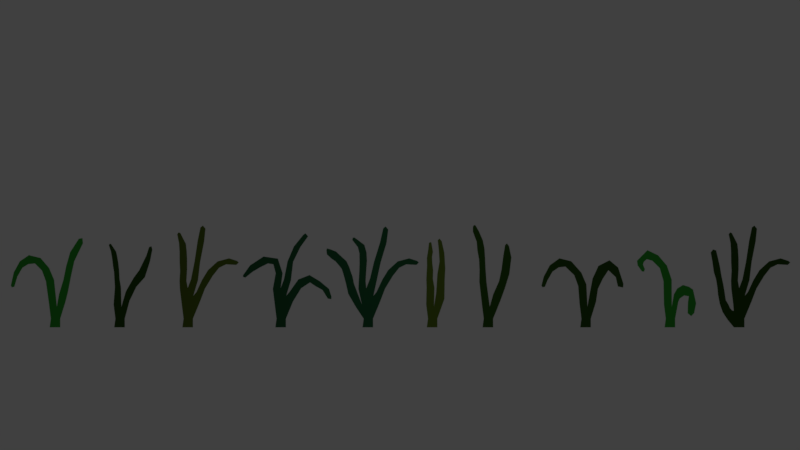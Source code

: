 # Source: gramas-b.blend  (saved by Blender 2.79.0; exported with 4.5.12 LTS)
import bpy
from mathutils import Matrix  # noqa: F401  (used for matrix-valued properties, if any)

bpy.ops.wm.read_factory_settings(use_empty=True)
scene = bpy.context.scene
scene.name = 'Scene'

# ---- collections
col_collection_1 = bpy.data.collections.new('Collection 1'); scene.collection.children.link(col_collection_1)

# ---- materials (node trees are filled in below, after node groups)
mat_plantas_b = bpy.data.materials.new('plantas_b')
mat_plantas_b.alpha_threshold = 0.0
mat_plantas_b.use_transparent_shadow = False
mat_plantas_b.diffuse_color = (0.02666, 0.08001, 0.007526, 1.0)
mat_plantas_b.roughness = 0.5
mat_plantas_a = bpy.data.materials.new('plantas_a')
mat_plantas_a.alpha_threshold = 0.0
mat_plantas_a.use_transparent_shadow = False
mat_plantas_a.diffuse_color = (0.0331, 0.3264, 0.03227, 1.0)
mat_plantas_a.roughness = 0.5
mat_plantas_a.line_color = (0.0, 0.0, 0.0, 1.0)
mat_plantas_c = bpy.data.materials.new('plantas_c')
mat_plantas_c.alpha_threshold = 0.0
mat_plantas_c.use_transparent_shadow = False
mat_plantas_c.diffuse_color = (0.08638, 0.1376, 0.01514, 1.0)
mat_plantas_c.roughness = 0.5
mat_plantas_d = bpy.data.materials.new('plantas_d')
mat_plantas_d.alpha_threshold = 0.0
mat_plantas_d.use_transparent_shadow = False
mat_plantas_d.diffuse_color = (0.01493, 0.08714, 0.0335, 1.0)
mat_plantas_d.roughness = 0.5

# ---- material node trees

# ---- world
world_world = bpy.data.worlds.new('World'); scene.world = world_world
world_world.color = (0.05088, 0.05088, 0.05088)
world_world.use_sun_shadow = False
world_world.sun_shadow_jitter_overblur = 0.0
world_world.cycles.sampling_method = 'MANUAL'

# ---- cameras
cam_camera = bpy.data.cameras.new('Camera')
cam_camera.clip_end = 100.0
cam_camera.lens = 35.0
cam_camera.sensor_width = 32.0
cam_camera.sensor_height = 18.0
cam_camera.ortho_scale = 7.314
cam_camera.dof.focus_distance = 0.0
cam_camera.dof.aperture_fstop = 128.0

# ---- lights
light_lamp = bpy.data.lights.new('Lamp', 'POINT')
light_lamp.transmission_factor = 0.0
light_lamp.cutoff_distance = 30.0
light_lamp.energy = 100.0
light_lamp.shadow_buffer_clip_start = 1.001
light_lamp.shadow_soft_size = 0.1
light_lamp.shadow_maximum_resolution = 0.006
light_lamp.use_absolute_resolution = True

# ---- meshes
me_cube_019 = bpy.data.meshes.new('Cube.019')
me_cube_019.from_pydata([(-0.09593, -1.187, -1.0), (-0.3253, -1.187, -1.0), (-0.08804, -0.5007, -1.0), (-0.339, -0.6869, -1.0), (-0.2101, -0.3324, -1.0), (-0.3803, -0.3507, -1.0), (-0.2384, -0.1741, -1.0), (-0.388, -0.1759, -1.0), (-0.2236, 0.3054, -1.0), (-0.3851, 0.2289, -1.0), (-0.2496, 0.6301, -1.0), (-0.3989, 0.6477, -1.0), (-0.37, 0.866, -1.0), (-0.4383, 0.8414, -1.0), (-0.3756, 0.03969, -1.0), (-0.2232, 0.079, -1.0), (-0.387, 0.4591, -1.0), (-0.2335, 0.4837, -1.0), (-0.2106, -1.187, -1.0), (-0.2518, -0.67, -1.0), (-0.2758, -0.33, -1.0), (-0.3132, -0.175, -1.0), (-0.3044, 0.2672, -1.0), (-0.303, 0.6398, -1.0), (-0.4082, 0.8808, -1.0), (-0.2994, 0.05934, -1.0), (-0.3096, 0.4631, -1.0), (-0.3283, -0.8294, -1.0), (-0.09645, -0.9991, -1.0), (-0.2118, -1.009, -1.0), (-0.02181, -0.4216, -1.0), (0.05888, -0.6231, -1.0), (0.1044, -0.1514, -1.0), (0.166, -0.3426, -1.0), (0.2321, 0.05779, -1.0), (0.335, -0.06435, -1.0), (0.6913, 0.3152, -1.0), (0.6269, 0.1853, -1.0), (0.8613, 0.2609, -1.0), (0.8481, 0.1728, -1.0), (-0.1412, -0.9002, -1.0), (0.01854, -0.5223, -1.0), (0.1352, -0.247, -1.0), (0.2835, -0.003279, -1.0), (0.6591, 0.2502, -1.0), (0.9026, 0.2261, -1.0), (0.01404, -0.1569, -1.0), (-0.1378, -0.1414, -1.0), (0.0608, 0.2375, -1.0), (-0.06049, 0.2471, -1.0), (0.1484, 0.6862, -1.0), (0.006976, 0.6975, -1.0), (0.1768, 0.9616, -1.0), (0.0677, 0.9879, -1.0), (-0.1665, -0.4456, -1.0), (-0.07348, -0.1414, -1.0), (0.0001528, 0.2423, -1.0), (0.07766, 0.6919, -1.0), (0.1203, 1.029, -1.0), (0.4421, 0.249, -1.0), (0.4724, 0.1098, -1.0), (0.4573, 0.1794, -1.0), (-0.4586, -1.025, -1.0), (-0.4091, -0.7688, -1.0), (-0.6323, -0.678, -1.0), (-0.502, -0.5951, -1.0), (-0.6848, -0.3185, -1.0), (-0.5585, -0.2396, -1.0), (-0.7615, 0.01278, -1.0), (-0.6313, 0.1441, -1.0), (-0.8294, 0.4445, -1.0), (-0.7128, 0.488, -1.0), (-0.3126, -1.093, -1.0), (-0.4459, -0.9314, -1.0), (-0.3919, -1.106, -1.0), (-0.3667, -0.8173, -1.0), (-0.5833, -0.6244, -1.0), (-0.5676, -0.8598, -1.0), (-0.4414, -0.6961, -1.0), (-0.6277, -0.2972, -1.0), (-0.6706, -0.474, -1.0), (-0.5282, -0.4154, -1.0), (-0.6924, 0.07442, -1.0), (-0.7131, -0.1407, -1.0), (-0.5949, -0.07401, -1.0), (-0.7772, 0.5107, -1.0), (-0.7935, 0.2408, -1.0), (-0.6761, 0.3403, -1.0), (-0.7348, 0.2926, -1.0), (-0.66, -0.1114, -1.0), (-0.6055, -0.4608, -1.0), (-0.5146, -0.7779, -1.0), (-0.3793, -1.012, -1.0)], [], [(29, 27, 3, 19), (19, 3, 5, 20), (20, 5, 7, 21), (25, 14, 9, 22), (26, 16, 11, 23), (23, 11, 13, 24), (21, 7, 14, 25), (22, 9, 16, 26), (8, 22, 26, 17), (6, 21, 25, 15), (10, 23, 24, 12), (17, 26, 23, 10), (15, 25, 22, 8), (4, 20, 21, 6), (2, 19, 20, 4, 54), (40, 29, 19, 2), (0, 18, 29, 28), (18, 1, 72, 27, 29), (40, 2, 30, 41), (41, 30, 32, 42), (42, 32, 34, 43), (61, 59, 36, 44), (44, 36, 38, 45), (37, 44, 45, 39), (60, 61, 44, 37), (33, 42, 43, 35), (31, 41, 42, 33), (28, 40, 41, 31), (28, 29, 40), (54, 4, 47, 55), (55, 47, 49, 56), (56, 49, 51, 57), (57, 51, 53, 58), (50, 57, 58, 52), (48, 56, 57, 50), (46, 55, 56, 48), (2, 54, 55, 46), (35, 43, 61, 60), (43, 34, 59, 61), (92, 74, 62, 73), (91, 77, 64, 76), (90, 80, 66, 79), (89, 83, 68, 82), (88, 86, 70, 85), (87, 88, 85, 71), (69, 82, 88, 87), (82, 68, 86, 88), (84, 89, 82, 69), (67, 79, 89, 84), (79, 66, 83, 89), (81, 90, 79, 67), (65, 76, 90, 81), (76, 64, 80, 90), (78, 91, 76, 65), (63, 73, 91, 78), (73, 62, 77, 91), (75, 92, 73, 63), (27, 72, 92, 75), (72, 1, 74, 92)])
me_cube_019.materials.append(mat_plantas_b)
me_cube_019.use_remesh_preserve_volume = False
me_cube_019.use_remesh_preserve_attributes = False
me_cube_019.use_mirror_vertex_groups = False
me_cube_019.update()
me_cube_018 = bpy.data.meshes.new('Cube.018')
me_cube_018.from_pydata([(-0.09593, -1.187, -1.0), (-0.3253, -1.187, -1.0), (-0.1694, -0.7371, -1.0), (-0.339, -0.6869, -1.0), (-0.1717, -0.1461, -1.0), (-0.3494, -0.1806, -1.0), (-0.2762, 0.1593, -1.0), (-0.4302, 0.1027, -1.0), (-0.6985, 0.4936, -1.0), (-0.7123, 0.2982, -1.0), (-0.9128, 0.1633, -1.0), (-0.7951, 0.1803, -1.0), (-0.8182, 0.02956, -1.0), (-0.7558, 0.0789, -1.0), (-0.5915, 0.263, -1.0), (-0.4653, 0.3806, -1.0), (-0.7782, 0.2393, -1.0), (-0.9254, 0.263, -1.0), (-0.2106, -1.187, -1.0), (-0.2518, -0.67, -1.0), (-0.2605, -0.1634, -1.0), (-0.3532, 0.131, -1.0), (-0.7054, 0.3959, -1.0), (-0.854, 0.1718, -1.0), (-0.7734, 0.0274, -1.0), (-0.5284, 0.3218, -1.0), (-0.8518, 0.2512, -1.0), (-0.3, -0.9991, -1.0), (-0.09645, -0.9991, -1.0), (-0.2118, -1.009, -1.0), (-0.1215, -0.4655, -1.0), (-0.02765, -0.6327, -1.0), (-0.04819, -0.3411, -1.0), (0.003444, -0.5608, -1.0), (0.2937, -0.3648, -1.0), (0.2021, -0.5101, -1.0), (0.3609, -0.6632, -1.0), (0.1829, -0.6479, -1.0), (0.319, -0.8756, -1.0), (0.1771, -0.8795, -1.0), (-0.1412, -0.9002, -1.0), (-0.05221, -0.5491, -1.0), (-0.02505, -0.4161, -1.0), (0.2479, -0.4294, -1.0), (0.254, -0.6444, -1.0), (0.2544, -0.9441, -1.0), (0.07425, -0.2647, -1.0), (0.1004, -0.4929, -1.0), (0.0873, -0.3788, -1.0), (0.2108, -0.3067, -1.0), (0.181, -0.4041, -1.0), (0.1512, -0.5015, -1.0)], [], [(29, 27, 3, 19), (19, 3, 5, 20), (20, 5, 7, 21), (25, 14, 9, 22), (26, 16, 11, 23), (23, 11, 13, 24), (21, 7, 14, 25), (22, 9, 16, 26), (8, 22, 26, 17), (6, 21, 25, 15), (10, 23, 24, 12), (17, 26, 23, 10), (15, 25, 22, 8), (4, 20, 21, 6), (2, 19, 20, 4), (40, 29, 19, 2), (0, 18, 29, 28), (18, 1, 27, 29), (40, 2, 30, 41), (41, 30, 32, 42), (50, 49, 34, 43), (43, 34, 36, 44), (44, 36, 38, 45), (37, 44, 45, 39), (35, 43, 44, 37), (51, 50, 43, 35), (31, 41, 42, 33), (28, 40, 41, 31), (28, 29, 40), (33, 42, 48, 47), (42, 32, 46, 48), (47, 48, 50, 51), (48, 46, 49, 50)])
me_cube_018.materials.append(mat_plantas_a)
me_cube_018.use_remesh_preserve_volume = False
me_cube_018.use_remesh_preserve_attributes = False
me_cube_018.use_mirror_vertex_groups = False
me_cube_018.update()
me_cube_017 = bpy.data.meshes.new('Cube.017')
me_cube_017.from_pydata([(0.2183, -1.187, -1.0), (-0.01105, -1.187, -1.0), (0.1448, -0.7371, -1.0), (-0.02481, -0.6869, -1.0), (0.1216, -0.253, -1.0), (-0.05618, -0.2875, -1.0), (0.01119, 0.005899, -1.0), (-0.1427, -0.05065, -1.0), (-0.4639, 0.3154, -1.0), (-0.4777, 0.12, -1.0), (-0.8044, -0.07757, -1.0), (-0.7276, -0.1683, -1.0), (-0.8564, -0.2761, -1.0), (-0.7814, -0.3029, -1.0), (-0.3355, 0.1357, -1.0), (-0.2092, 0.2533, -1.0), (-0.6157, 0.02707, -1.0), (-0.6737, 0.1645, -1.0), (0.1036, -1.187, -1.0), (0.06245, -0.67, -1.0), (0.03271, -0.2702, -1.0), (-0.06576, -0.02238, -1.0), (-0.4708, 0.2177, -1.0), (-0.766, -0.123, -1.0), (-0.8344, -0.3152, -1.0), (-0.2724, 0.1945, -1.0), (-0.6447, 0.09576, -1.0), (0.0142, -0.9991, -1.0), (0.2178, -0.9991, -1.0), (0.1024, -1.009, -1.0), (0.1928, -0.4655, -1.0), (0.3312, -0.6327, -1.0), (0.3844, 0.1504, -1.0), (0.4794, -0.1289, -1.0), (0.6251, 0.2733, -1.0), (0.6004, 0.0576, -1.0), (0.814, 0.116, -1.0), (0.7619, -0.09481, -1.0), (0.9295, -0.2404, -1.0), (0.8089, -0.2973, -1.0), (0.173, -0.9002, -1.0), (0.262, -0.5491, -1.0), (0.4319, 0.01073, -1.0), (0.6128, 0.1655, -1.0), (0.7879, 0.01058, -1.0), (0.9207, -0.3206, -1.0), (0.2567, -0.1257, -1.0), (0.3734, -0.3489, -1.0), (0.315, -0.2373, -1.0)], [], [(29, 27, 3, 19), (19, 3, 5, 20), (20, 5, 7, 21), (25, 14, 9, 22), (26, 16, 11, 23), (23, 11, 13, 24), (21, 7, 14, 25), (22, 9, 16, 26), (8, 22, 26, 17), (6, 21, 25, 15), (10, 23, 24, 12), (17, 26, 23, 10), (15, 25, 22, 8), (4, 20, 21, 6), (2, 19, 20, 4), (40, 29, 19, 2), (0, 18, 29, 28), (18, 1, 27, 29), (40, 2, 30, 41), (48, 46, 32, 42), (42, 32, 34, 43), (43, 34, 36, 44), (44, 36, 38, 45), (37, 44, 45, 39), (35, 43, 44, 37), (33, 42, 43, 35), (47, 48, 42, 33), (28, 40, 41, 31), (28, 29, 40), (31, 41, 48, 47), (41, 30, 46, 48)])
me_cube_017.materials.append(mat_plantas_b)
me_cube_017.use_remesh_preserve_volume = False
me_cube_017.use_remesh_preserve_attributes = False
me_cube_017.use_mirror_vertex_groups = False
me_cube_017.update()
me_cube_016 = bpy.data.meshes.new('Cube.016')
me_cube_016.from_pydata([(-0.09593, -1.187, -1.0), (-0.3253, -1.187, -1.0), (-0.1694, -0.7371, -1.0), (-0.339, -0.6869, -1.0), (-0.24, -0.2032, -1.0), (-0.3954, -0.1974, -1.0), (-0.2601, 0.08383, -1.0), (-0.3914, 0.0676, -1.0), (-0.2851, 0.5318, -1.0), (-0.4378, 0.4908, -1.0), (-0.4025, 0.8971, -1.0), (-0.5355, 0.8979, -1.0), (-0.478, 1.031, -1.0), (-0.5356, 1.003, -1.0), (-0.4017, 0.289, -1.0), (-0.2716, 0.3385, -1.0), (-0.4529, 0.6719, -1.0), (-0.3204, 0.7087, -1.0), (-0.2106, -1.187, -1.0), (-0.2518, -0.67, -1.0), (-0.3177, -0.2003, -1.0), (-0.3257, 0.07572, -1.0), (-0.3614, 0.5113, -1.0), (-0.4504, 0.9004, -1.0), (-0.5129, 1.041, -1.0), (-0.3366, 0.3138, -1.0), (-0.3852, 0.6831, -1.0), (-0.3, -0.9991, -1.0), (-0.09645, -0.9991, -1.0), (-0.2118, -1.009, -1.0), (-0.09204, -0.464, -1.0), (0.0564, -0.6224, -1.0), (0.03361, -0.1814, -1.0), (0.1604, -0.3372, -1.0), (0.08736, 0.06991, -1.0), (0.2577, -0.02292, -1.0), (0.1271, 0.3738, -1.0), (0.3018, 0.3329, -1.0), (0.166, 0.6054, -1.0), (0.2511, 0.5789, -1.0), (-0.1412, -0.9002, -1.0), (-0.01782, -0.5432, -1.0), (0.09702, -0.2593, -1.0), (0.1725, 0.0235, -1.0), (0.2145, 0.3534, -1.0), (0.2066, 0.6409, -1.0)], [], [(29, 27, 3, 19), (19, 3, 5, 20), (20, 5, 7, 21), (25, 14, 9, 22), (26, 16, 11, 23), (23, 11, 13, 24), (21, 7, 14, 25), (22, 9, 16, 26), (8, 22, 26, 17), (6, 21, 25, 15), (10, 23, 24, 12), (17, 26, 23, 10), (15, 25, 22, 8), (4, 20, 21, 6), (2, 19, 20, 4), (40, 29, 19, 2), (0, 18, 29, 28), (18, 1, 27, 29), (40, 2, 30, 41), (41, 30, 32, 42), (42, 32, 34, 43), (43, 34, 36, 44), (44, 36, 38, 45), (37, 44, 45, 39), (35, 43, 44, 37), (33, 42, 43, 35), (31, 41, 42, 33), (28, 40, 41, 31), (28, 29, 40)])
me_cube_016.materials.append(mat_plantas_b)
me_cube_016.use_remesh_preserve_volume = False
me_cube_016.use_remesh_preserve_attributes = False
me_cube_016.use_mirror_vertex_groups = False
me_cube_016.update()
me_cube_015 = bpy.data.meshes.new('Cube.015')
me_cube_015.from_pydata([(-0.09593, -1.187, -1.0), (-0.3253, -1.187, -1.0), (-0.1694, -0.7371, -1.0), (-0.339, -0.6869, -1.0), (-0.1599, -0.3215, -1.0), (-0.3297, -0.3151, -1.0), (-0.1933, -0.1344, -1.0), (-0.3358, -0.152, -1.0), (-0.2068, 0.2216, -1.0), (-0.3206, 0.1513, -1.0), (-0.1921, 0.4565, -1.0), (-0.2946, 0.5029, -1.0), (-0.2244, 0.6521, -1.0), (-0.2787, 0.65, -1.0), (-0.3288, 0.01131, -1.0), (-0.1877, 0.05321, -1.0), (-0.3234, 0.3223, -1.0), (-0.2113, 0.3533, -1.0), (-0.2106, -1.187, -1.0), (-0.2518, -0.67, -1.0), (-0.2448, -0.3183, -1.0), (-0.2645, -0.1432, -1.0), (-0.2637, 0.1864, -1.0), (-0.228, 0.4755, -1.0), (-0.2483, 0.6713, -1.0), (-0.2738, 0.03226, -1.0), (-0.2661, 0.3317, -1.0), (-0.3, -0.9991, -1.0), (-0.09645, -0.9991, -1.0), (-0.2118, -1.009, -1.0), (-0.1215, -0.4456, -1.0), (0.0578, -0.568, -1.0), (-0.09481, -0.0298, -1.0), (0.06423, -0.1525, -1.0), (-0.04816, 0.2445, -1.0), (0.07678, 0.09607, -1.0), (-0.06626, 0.5151, -1.0), (0.05602, 0.4372, -1.0), (-0.08713, 0.7094, -1.0), (-0.0009443, 0.6867, -1.0), (-0.1412, -0.9002, -1.0), (-0.03185, -0.5068, -1.0), (-0.01529, -0.09115, -1.0), (0.01431, 0.1703, -1.0), (-0.005118, 0.4761, -1.0), (-0.04814, 0.7467, -1.0)], [], [(29, 27, 3, 19), (19, 3, 5, 20), (20, 5, 7, 21), (25, 14, 9, 22), (26, 16, 11, 23), (23, 11, 13, 24), (21, 7, 14, 25), (22, 9, 16, 26), (8, 22, 26, 17), (6, 21, 25, 15), (10, 23, 24, 12), (17, 26, 23, 10), (15, 25, 22, 8), (4, 20, 21, 6), (2, 19, 20, 4), (40, 29, 19, 2), (0, 18, 29, 28), (18, 1, 27, 29), (40, 2, 30, 41), (41, 30, 32, 42), (42, 32, 34, 43), (43, 34, 36, 44), (44, 36, 38, 45), (37, 44, 45, 39), (35, 43, 44, 37), (33, 42, 43, 35), (31, 41, 42, 33), (28, 40, 41, 31), (28, 29, 40)])
me_cube_015.materials.append(mat_plantas_c)
me_cube_015.use_remesh_preserve_volume = False
me_cube_015.use_remesh_preserve_attributes = False
me_cube_015.use_mirror_vertex_groups = False
me_cube_015.update()
me_cube_014 = bpy.data.meshes.new('Cube.014')
me_cube_014.from_pydata([(-0.09593, -1.187, -1.0), (-0.3253, -1.187, -1.0), (-0.08804, -0.5007, -1.0), (-0.339, -0.6869, -1.0), (-0.244, -0.3373, -1.0), (-0.4142, -0.3556, -1.0), (-0.2578, -0.179, -1.0), (-0.4074, -0.1807, -1.0), (-0.2285, 0.2667, -1.0), (-0.39, 0.1901, -1.0), (-0.2854, 0.6092, -1.0), (-0.4271, 0.5593, -1.0), (-0.4974, 0.768, -1.0), (-0.5478, 0.7158, -1.0), (-0.395, 0.03484, -1.0), (-0.2426, 0.07415, -1.0), (-0.3919, 0.4203, -1.0), (-0.2384, 0.4449, -1.0), (-0.2106, -1.187, -1.0), (-0.2518, -0.67, -1.0), (-0.3097, -0.3348, -1.0), (-0.3326, -0.1798, -1.0), (-0.3092, 0.2284, -1.0), (-0.3376, 0.5944, -1.0), (-0.5381, 0.7645, -1.0), (-0.3188, 0.0545, -1.0), (-0.3144, 0.4244, -1.0), (-0.3, -0.9991, -1.0), (-0.09645, -0.9991, -1.0), (-0.2118, -1.009, -1.0), (-0.02181, -0.4216, -1.0), (0.05888, -0.6231, -1.0), (0.1044, -0.1514, -1.0), (0.166, -0.3426, -1.0), (0.2321, 0.05779, -1.0), (0.335, -0.06435, -1.0), (0.6913, 0.3152, -1.0), (0.6269, 0.1853, -1.0), (0.8613, 0.2609, -1.0), (0.8481, 0.1728, -1.0), (-0.1412, -0.9002, -1.0), (0.01854, -0.5223, -1.0), (0.1352, -0.247, -1.0), (0.2835, -0.003279, -1.0), (0.6591, 0.2502, -1.0), (0.9026, 0.2261, -1.0), (-0.01019, -0.1424, -1.0), (-0.162, -0.1269, -1.0), (0.0724, 0.2365, -1.0), (-0.0721, 0.248, -1.0), (0.1968, 0.6475, -1.0), (0.05545, 0.6587, -1.0), (0.2349, 0.9422, -1.0), (0.1259, 0.9685, -1.0), (-0.1665, -0.4456, -1.0), (-0.09772, -0.1269, -1.0), (0.0001528, 0.2423, -1.0), (0.1261, 0.6531, -1.0), (0.1785, 1.01, -1.0), (0.4421, 0.249, -1.0), (0.4724, 0.1098, -1.0), (0.4573, 0.1794, -1.0), (-0.5116, -0.2362, -1.0), (-0.6348, -0.4599, -1.0), (-0.6194, 0.1368, -1.0), (-0.7347, -0.05222, -1.0), (-0.9044, 0.4648, -1.0), (-0.9099, 0.2461, -1.0), (-1.099, 0.532, -1.0), (-1.101, 0.4026, -1.0), (-0.3195, -0.843, -1.0), (-0.5917, -0.3195, -1.0), (-0.464, -0.7548, -1.0), (-0.4472, -0.4077, -1.0), (-0.6232, 0.008607, -1.0), (-0.6864, -0.2342, -1.0), (-0.5419, -0.08676, -1.0), (-0.9059, 0.3786, -1.0), (-0.7785, 0.08851, -1.0), (-0.6731, 0.2515, -1.0), (-1.111, 0.4901, -1.0), (-1.007, 0.3143, -1.0), (-1.011, 0.5062, -1.0), (-1.023, 0.4416, -1.0), (-0.7645, 0.1936, -1.0), (-0.6075, -0.1554, -1.0), (-0.4556, -0.5812, -1.0)], [], [(29, 27, 70, 3, 19), (19, 3, 5, 20), (20, 5, 7, 21), (25, 14, 9, 22), (26, 16, 11, 23), (23, 11, 13, 24), (21, 7, 14, 25), (22, 9, 16, 26), (8, 22, 26, 17), (6, 21, 25, 15), (10, 23, 24, 12), (17, 26, 23, 10), (15, 25, 22, 8), (4, 20, 21, 6), (2, 19, 20, 4, 54), (40, 29, 19, 2), (0, 18, 29, 28), (18, 1, 27, 29), (40, 2, 30, 41), (41, 30, 32, 42), (42, 32, 34, 43), (61, 59, 36, 44), (44, 36, 38, 45), (37, 44, 45, 39), (60, 61, 44, 37), (33, 42, 43, 35), (31, 41, 42, 33), (28, 40, 41, 31), (28, 29, 40), (54, 4, 47, 55), (55, 47, 49, 56), (56, 49, 51, 57), (57, 51, 53, 58), (50, 57, 58, 52), (48, 56, 57, 50), (46, 55, 56, 48), (2, 54, 55, 46), (35, 43, 61, 60), (43, 34, 59, 61), (86, 72, 63, 71), (85, 75, 65, 74), (84, 78, 67, 77), (83, 81, 69, 80), (82, 83, 80, 68), (66, 77, 83, 82), (77, 67, 81, 83), (79, 84, 77, 66), (64, 74, 84, 79), (74, 65, 78, 84), (76, 85, 74, 64), (62, 71, 85, 76), (71, 63, 75, 85), (73, 86, 71, 62), (3, 70, 86, 73), (70, 27, 72, 86)])
me_cube_014.materials.append(mat_plantas_d)
me_cube_014.use_remesh_preserve_volume = False
me_cube_014.use_remesh_preserve_attributes = False
me_cube_014.use_mirror_vertex_groups = False
me_cube_014.update()
me_cube_013 = bpy.data.meshes.new('Cube.013')
me_cube_013.from_pydata([(-0.09593, -1.187, -1.0), (-0.3253, -1.187, -1.0), (-0.08804, -0.5007, -1.0), (-0.339, -0.6869, -1.0), (-0.2101, -0.3324, -1.0), (-0.3803, -0.3507, -1.0), (-0.1686, -0.006588, -1.0), (-0.3182, -0.008335, -1.0), (-0.583, 0.3552, -1.0), (-0.4867, 0.2047, -1.0), (-0.8756, 0.1626, -1.0), (-0.8229, 0.02184, -1.0), (-1.03, -0.05236, -1.0), (-0.9772, -0.1018, -1.0), (-0.3693, 0.1862, -1.0), (-0.2714, 0.3094, -1.0), (-0.6607, 0.1187, -1.0), (-0.7528, 0.2439, -1.0), (-0.2106, -1.187, -1.0), (-0.2518, -0.67, -1.0), (-0.2758, -0.33, -1.0), (-0.2434, -0.007461, -1.0), (-0.5348, 0.2799, -1.0), (-0.8598, 0.1107, -1.0), (-1.026, -0.09304, -1.0), (-0.3204, 0.2478, -1.0), (-0.6997, 0.1857, -1.0), (-0.3, -0.9991, -1.0), (-0.09645, -0.9991, -1.0), (-0.2118, -1.009, -1.0), (-0.02181, -0.4216, -1.0), (0.05888, -0.6231, -1.0), (0.1742, -0.1444, -1.0), (0.2358, -0.3357, -1.0), (0.4175, -0.04929, -1.0), (0.4288, -0.2086, -1.0), (0.8434, -0.3506, -1.0), (0.7001, -0.3728, -1.0), (0.897, -0.5208, -1.0), (0.8174, -0.5608, -1.0), (-0.1412, -0.9002, -1.0), (0.01854, -0.5223, -1.0), (0.205, -0.2401, -1.0), (0.4231, -0.1289, -1.0), (0.7718, -0.3617, -1.0), (0.8924, -0.5746, -1.0), (0.01404, -0.1569, -1.0), (-0.1378, -0.1414, -1.0), (0.0608, 0.2375, -1.0), (-0.06049, 0.2471, -1.0), (0.2182, 0.5606, -1.0), (0.07678, 0.5718, -1.0), (0.3862, 0.7941, -1.0), (0.2771, 0.8204, -1.0), (-0.1665, -0.4456, -1.0), (-0.07348, -0.1414, -1.0), (0.0001528, 0.2423, -1.0), (0.1475, 0.5662, -1.0), (0.3297, 0.8615, -1.0), (0.6457, -0.1851, -1.0), (0.5494, -0.2901, -1.0), (0.5976, -0.2376, -1.0)], [], [(29, 27, 3, 19), (19, 3, 5, 20), (20, 5, 7, 21), (25, 14, 9, 22), (26, 16, 11, 23), (23, 11, 13, 24), (21, 7, 14, 25), (22, 9, 16, 26), (8, 22, 26, 17), (6, 21, 25, 15), (10, 23, 24, 12), (17, 26, 23, 10), (15, 25, 22, 8), (4, 20, 21, 6), (2, 19, 20, 4, 54), (40, 29, 19, 2), (0, 18, 29, 28), (18, 1, 27, 29), (40, 2, 30, 41), (41, 30, 32, 42), (42, 32, 34, 43), (61, 59, 36, 44), (44, 36, 38, 45), (37, 44, 45, 39), (60, 61, 44, 37), (33, 42, 43, 35), (31, 41, 42, 33), (28, 40, 41, 31), (28, 29, 40), (54, 4, 47, 55), (55, 47, 49, 56), (56, 49, 51, 57), (57, 51, 53, 58), (50, 57, 58, 52), (48, 56, 57, 50), (46, 55, 56, 48), (2, 54, 55, 46), (35, 43, 61, 60), (43, 34, 59, 61)])
me_cube_013.materials.append(mat_plantas_d)
me_cube_013.use_remesh_preserve_volume = False
me_cube_013.use_remesh_preserve_attributes = False
me_cube_013.use_mirror_vertex_groups = False
me_cube_013.update()
me_cube_012 = bpy.data.meshes.new('Cube.012')
me_cube_012.from_pydata([(-0.09593, -1.187, -1.0), (-0.3253, -1.187, -1.0), (-0.08804, -0.5007, -1.0), (-0.339, -0.6869, -1.0), (-0.2101, -0.3324, -1.0), (-0.3803, -0.3507, -1.0), (-0.2384, -0.1741, -1.0), (-0.388, -0.1759, -1.0), (-0.2236, 0.3054, -1.0), (-0.3851, 0.2289, -1.0), (-0.2496, 0.6301, -1.0), (-0.3989, 0.6477, -1.0), (-0.37, 0.866, -1.0), (-0.4383, 0.8414, -1.0), (-0.3756, 0.03969, -1.0), (-0.2232, 0.079, -1.0), (-0.387, 0.4591, -1.0), (-0.2335, 0.4837, -1.0), (-0.2106, -1.187, -1.0), (-0.2518, -0.67, -1.0), (-0.2758, -0.33, -1.0), (-0.3132, -0.175, -1.0), (-0.3044, 0.2672, -1.0), (-0.303, 0.6398, -1.0), (-0.4082, 0.8808, -1.0), (-0.2994, 0.05934, -1.0), (-0.3096, 0.4631, -1.0), (-0.3, -0.9991, -1.0), (-0.09645, -0.9991, -1.0), (-0.2118, -1.009, -1.0), (-0.02181, -0.4216, -1.0), (0.05888, -0.6231, -1.0), (0.1044, -0.1514, -1.0), (0.166, -0.3426, -1.0), (0.2321, 0.05779, -1.0), (0.335, -0.06435, -1.0), (0.6913, 0.3152, -1.0), (0.6269, 0.1853, -1.0), (0.8613, 0.2609, -1.0), (0.8481, 0.1728, -1.0), (-0.1412, -0.9002, -1.0), (0.01854, -0.5223, -1.0), (0.1352, -0.247, -1.0), (0.2835, -0.003279, -1.0), (0.6591, 0.2502, -1.0), (0.9026, 0.2261, -1.0), (0.01404, -0.1569, -1.0), (-0.1378, -0.1414, -1.0), (0.0608, 0.2375, -1.0), (-0.06049, 0.2471, -1.0), (0.1484, 0.6862, -1.0), (0.006976, 0.6975, -1.0), (0.1768, 0.9616, -1.0), (0.0677, 0.9879, -1.0), (-0.1665, -0.4456, -1.0), (-0.07348, -0.1414, -1.0), (0.0001528, 0.2423, -1.0), (0.07766, 0.6919, -1.0), (0.1203, 1.029, -1.0), (0.4421, 0.249, -1.0), (0.4724, 0.1098, -1.0), (0.4573, 0.1794, -1.0)], [], [(29, 27, 3, 19), (19, 3, 5, 20), (20, 5, 7, 21), (25, 14, 9, 22), (26, 16, 11, 23), (23, 11, 13, 24), (21, 7, 14, 25), (22, 9, 16, 26), (8, 22, 26, 17), (6, 21, 25, 15), (10, 23, 24, 12), (17, 26, 23, 10), (15, 25, 22, 8), (4, 20, 21, 6), (2, 19, 20, 4, 54), (40, 29, 19, 2), (0, 18, 29, 28), (18, 1, 27, 29), (40, 2, 30, 41), (41, 30, 32, 42), (42, 32, 34, 43), (61, 59, 36, 44), (44, 36, 38, 45), (37, 44, 45, 39), (60, 61, 44, 37), (33, 42, 43, 35), (31, 41, 42, 33), (28, 40, 41, 31), (28, 29, 40), (54, 4, 47, 55), (55, 47, 49, 56), (56, 49, 51, 57), (57, 51, 53, 58), (50, 57, 58, 52), (48, 56, 57, 50), (46, 55, 56, 48), (2, 54, 55, 46), (35, 43, 61, 60), (43, 34, 59, 61)])
me_cube_012.materials.append(mat_plantas_c)
me_cube_012.use_remesh_preserve_volume = False
me_cube_012.use_remesh_preserve_attributes = False
me_cube_012.use_mirror_vertex_groups = False
me_cube_012.update()
me_cube_011 = bpy.data.meshes.new('Cube.011')
me_cube_011.from_pydata([(-0.09593, -1.187, -1.0), (-0.3253, -1.187, -1.0), (-0.1694, -0.7371, -1.0), (-0.339, -0.6869, -1.0), (-0.2298, -0.152, -1.0), (-0.4076, -0.1865, -1.0), (-0.3402, 0.1069, -1.0), (-0.4941, 0.05037, -1.0), (-0.7781, 0.3845, -1.0), (-0.7919, 0.1891, -1.0), (-1.108, 0.007496, -1.0), (-1.031, -0.08326, -1.0), (-1.171, -0.2761, -1.0), (-1.096, -0.3029, -1.0), (-0.6497, 0.2048, -1.0), (-0.5234, 0.3224, -1.0), (-0.9193, 0.1121, -1.0), (-0.9773, 0.2495, -1.0), (-0.2106, -1.187, -1.0), (-0.2518, -0.67, -1.0), (-0.3187, -0.1692, -1.0), (-0.4172, 0.07864, -1.0), (-0.785, 0.2868, -1.0), (-1.07, -0.03788, -1.0), (-1.149, -0.3152, -1.0), (-0.5866, 0.2636, -1.0), (-0.9483, 0.1808, -1.0), (-0.3, -0.9991, -1.0), (-0.09645, -0.9991, -1.0), (-0.2118, -1.009, -1.0), (-0.1215, -0.4655, -1.0), (0.01703, -0.6327, -1.0), (-0.02556, -0.1474, -1.0), (0.06948, -0.4266, -1.0), (0.0355, 0.1523, -1.0), (0.1469, -0.03407, -1.0), (0.1206, 0.4498, -1.0), (0.2101, 0.252, -1.0), (0.3085, 0.7415, -1.0), (0.398, 0.6426, -1.0), (-0.1412, -0.9002, -1.0), (-0.05221, -0.5491, -1.0), (0.02196, -0.287, -1.0), (0.09119, 0.05912, -1.0), (0.1654, 0.3509, -1.0), (0.3879, 0.7563, -1.0)], [], [(29, 27, 3, 19), (19, 3, 5, 20), (20, 5, 7, 21), (25, 14, 9, 22), (26, 16, 11, 23), (23, 11, 13, 24), (21, 7, 14, 25), (22, 9, 16, 26), (8, 22, 26, 17), (6, 21, 25, 15), (10, 23, 24, 12), (17, 26, 23, 10), (15, 25, 22, 8), (4, 20, 21, 6), (2, 19, 20, 4), (40, 29, 19, 2), (0, 18, 29, 28), (18, 1, 27, 29), (40, 2, 30, 41), (41, 30, 32, 42), (42, 32, 34, 43), (43, 34, 36, 44), (44, 36, 38, 45), (37, 44, 45, 39), (35, 43, 44, 37), (33, 42, 43, 35), (31, 41, 42, 33), (28, 40, 41, 31), (28, 29, 40)])
me_cube_011.materials.append(mat_plantas_a)
me_cube_011.use_remesh_preserve_volume = False
me_cube_011.use_remesh_preserve_attributes = False
me_cube_011.use_mirror_vertex_groups = False
me_cube_011.update()
me_cube_001 = bpy.data.meshes.new('Cube.001')
me_cube_001.from_pydata([(-0.09593, -1.187, -1.0), (-0.3253, -1.187, -1.0), (-0.1694, -0.7371, -1.0), (-0.339, -0.6869, -1.0), (-0.1791, -0.3208, -1.0), (-0.3105, -0.3159, -1.0), (-0.209, -0.1363, -1.0), (-0.3201, -0.15, -1.0), (-0.2378, 0.2216, -1.0), (-0.3516, 0.1513, -1.0), (-0.2842, 0.4609, -1.0), (-0.3966, 0.4615, -1.0), (-0.3933, 0.6263, -1.0), (-0.4421, 0.6023, -1.0), (-0.3288, 0.01131, -1.0), (-0.2187, 0.05321, -1.0), (-0.3721, 0.3223, -1.0), (-0.26, 0.3533, -1.0), (-0.2106, -1.187, -1.0), (-0.2518, -0.67, -1.0), (-0.2448, -0.3183, -1.0), (-0.2645, -0.1432, -1.0), (-0.2947, 0.1864, -1.0), (-0.3246, 0.4636, -1.0), (-0.4229, 0.6342, -1.0), (-0.2738, 0.03226, -1.0), (-0.3148, 0.3317, -1.0), (-0.3, -0.9991, -1.0), (-0.09645, -0.9991, -1.0), (-0.2118, -1.009, -1.0), (-0.07219, -0.4061, -1.0), (0.0085, -0.6076, -1.0), (0.09573, -0.1107, -1.0), (0.1573, -0.302, -1.0), (0.2177, 0.05395, -1.0), (0.3426, -0.09445, -1.0), (0.3745, 0.3747, -1.0), (0.4547, 0.2538, -1.0), (0.4341, 0.5607, -1.0), (0.5037, 0.5051, -1.0), (-0.1412, -0.9002, -1.0), (-0.03185, -0.5068, -1.0), (0.1265, -0.2063, -1.0), (0.2802, -0.02025, -1.0), (0.4146, 0.3143, -1.0), (0.4848, 0.579, -1.0)], [], [(29, 27, 3, 19), (19, 3, 5, 20), (20, 5, 7, 21), (25, 14, 9, 22), (26, 16, 11, 23), (23, 11, 13, 24), (21, 7, 14, 25), (22, 9, 16, 26), (8, 22, 26, 17), (6, 21, 25, 15), (10, 23, 24, 12), (17, 26, 23, 10), (15, 25, 22, 8), (4, 20, 21, 6), (2, 19, 20, 4), (40, 29, 19, 2), (0, 18, 29, 28), (18, 1, 27, 29), (40, 2, 30, 41), (41, 30, 32, 42), (42, 32, 34, 43), (43, 34, 36, 44), (44, 36, 38, 45), (37, 44, 45, 39), (35, 43, 44, 37), (33, 42, 43, 35), (31, 41, 42, 33), (28, 40, 41, 31), (28, 29, 40)])
me_cube_001.materials.append(mat_plantas_b)
me_cube_001.use_remesh_preserve_volume = False
me_cube_001.use_remesh_preserve_attributes = False
me_cube_001.use_mirror_vertex_groups = False
me_cube_001.update()

# ---- objects
ob_cube_019 = bpy.data.objects.new('Cube.019', me_cube_019)
ob_cube_018 = bpy.data.objects.new('Cube.018', me_cube_018)
ob_cube_017 = bpy.data.objects.new('Cube.017', me_cube_017)
ob_cube_016 = bpy.data.objects.new('Cube.016', me_cube_016)
ob_cube_015 = bpy.data.objects.new('Cube.015', me_cube_015)
ob_cube_014 = bpy.data.objects.new('Cube.014', me_cube_014)
ob_cube_013 = bpy.data.objects.new('Cube.013', me_cube_013)
ob_cube_012 = bpy.data.objects.new('Cube.012', me_cube_012)
ob_cube_011 = bpy.data.objects.new('Cube.011', me_cube_011)
ob_cube_001 = bpy.data.objects.new('Cube.001', me_cube_001)
ob_lamp = bpy.data.objects.new('Lamp', light_lamp)
ob_camera = bpy.data.objects.new('Camera', cam_camera)

# ---- transforms, parenting, visibility, modifiers, constraints
ob_cube_019.location = (17.3, 0.6351, 0.0)
ob_cube_019.scale = (1.776, 1.776, 1.776)
ob_cube_019.lock_rotations_4d = False
ob_cube_019.empty_display_type = 'ARROWS'
ob_cube_019.lineart.crease_threshold = 0.0
ob_cube_018.location = (14.62, 0.6351, 0.0)
ob_cube_018.scale = (1.776, 1.776, 1.776)
ob_cube_018.lock_rotations_4d = False
ob_cube_018.empty_display_type = 'ARROWS'
ob_cube_018.lineart.crease_threshold = 0.0
ob_cube_017.location = (10.8, 0.6351, 0.0)
ob_cube_017.scale = (1.776, 1.776, 1.776)
ob_cube_017.lock_rotations_4d = False
ob_cube_017.empty_display_type = 'ARROWS'
ob_cube_017.lineart.crease_threshold = 0.0
ob_cube_016.location = (7.579, 0.6351, 0.0)
ob_cube_016.scale = (1.776, 1.776, 1.776)
ob_cube_016.lock_rotations_4d = False
ob_cube_016.empty_display_type = 'ARROWS'
ob_cube_016.lineart.crease_threshold = 0.0
ob_cube_015.location = (5.422, 0.6351, 0.0)
ob_cube_015.scale = (1.776, 1.776, 1.776)
ob_cube_015.lock_rotations_4d = False
ob_cube_015.empty_display_type = 'ARROWS'
ob_cube_015.lineart.crease_threshold = 0.0
ob_cube_014.location = (2.935, 0.6351, 0.0)
ob_cube_014.scale = (1.776, 1.776, 1.776)
ob_cube_014.lock_rotations_4d = False
ob_cube_014.empty_display_type = 'ARROWS'
ob_cube_014.lineart.crease_threshold = 0.0
ob_cube_013.location = (-0.4359, 0.6351, 0.0)
ob_cube_013.scale = (1.776, 1.776, 1.776)
ob_cube_013.lock_rotations_4d = False
ob_cube_013.empty_display_type = 'ARROWS'
ob_cube_013.lineart.crease_threshold = 0.0
ob_cube_012.location = (-4.032, 0.6351, 0.0)
ob_cube_012.scale = (1.776, 1.776, 1.776)
ob_cube_012.lock_rotations_4d = False
ob_cube_012.empty_display_type = 'ARROWS'
ob_cube_012.lineart.crease_threshold = 0.0
ob_cube_011.location = (-9.165, 0.6351, 0.0)
ob_cube_011.scale = (1.776, 1.776, 1.776)
ob_cube_011.lock_rotations_4d = False
ob_cube_011.empty_display_type = 'ARROWS'
ob_cube_011.lineart.crease_threshold = 0.0
ob_cube_001.location = (-6.669, 0.6351, 0.0)
ob_cube_001.scale = (1.776, 1.776, 1.776)
ob_cube_001.lock_rotations_4d = False
ob_cube_001.empty_display_type = 'ARROWS'
ob_cube_001.lineart.crease_threshold = 0.0
ob_lamp.location = (4.076, 1.005, 5.904)
ob_lamp.rotation_euler = (0.6503, 0.05522, 1.866)
ob_lamp.lock_rotations_4d = False
ob_lamp.empty_display_type = 'ARROWS'
ob_lamp.color = (0.0, 0.0, 0.0, 0.0)
ob_lamp.lineart.crease_threshold = 0.0
ob_camera.location = (3.807, 2.485, 32.07)
ob_camera.lock_rotations_4d = False
ob_camera.empty_display_type = 'ARROWS'
ob_camera.color = (0.0, 0.0, 0.0, 0.0)
ob_camera.display_type = 'WIRE'
ob_camera.lineart.crease_threshold = 0.0

# ---- collection membership
col_collection_1.objects.link(ob_cube_019)
col_collection_1.objects.link(ob_cube_018)
col_collection_1.objects.link(ob_cube_017)
col_collection_1.objects.link(ob_cube_016)
col_collection_1.objects.link(ob_cube_015)
col_collection_1.objects.link(ob_cube_014)
col_collection_1.objects.link(ob_cube_013)
col_collection_1.objects.link(ob_cube_012)
col_collection_1.objects.link(ob_cube_011)
col_collection_1.objects.link(ob_cube_001)
col_collection_1.objects.link(ob_lamp)
col_collection_1.objects.link(ob_camera)

# ---- scene / render settings (as saved in the file)
scene.camera = ob_camera
scene.frame_start = 1; scene.frame_end = 250; scene.frame_set(1)
scene.render.engine = 'BLENDER_EEVEE_NEXT'
scene.render.resolution_percentage = 50
scene.render.dither_intensity = 0.0
scene.render.film_transparent = True
scene.cycles.use_denoising = False
scene.cycles.samples = 128
scene.cycles.sampling_pattern = 'TABULATED_SOBOL'
scene.cycles.use_adaptive_sampling = False
scene.cycles.use_light_tree = False
scene.cycles.blur_glossy = 0.0
scene.cycles.sample_clamp_indirect = 0.0
scene.view_settings.view_transform = 'Standard'
bpy.context.view_layer.update()
